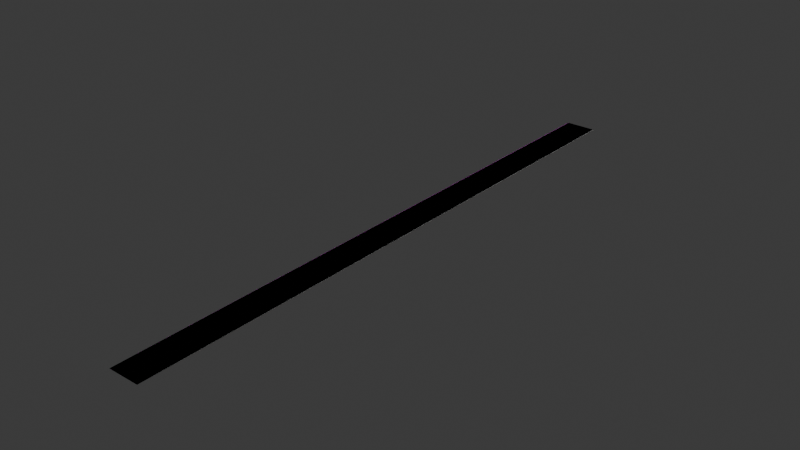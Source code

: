 # Source: road_ronda.blend  (saved by Blender 4.2.66; exported with 4.5.12 LTS)
import bpy
from mathutils import Matrix  # noqa: F401  (used for matrix-valued properties, if any)

bpy.ops.wm.read_factory_settings(use_empty=True)
scene = bpy.context.scene
scene.name = 'Scene'

# ---- collections
col_collection = bpy.data.collections.new('Collection'); scene.collection.children.link(col_collection)

# ---- images (referenced by path relative to the original .blend; pixels are not part of the script)
import os
ASSET_DIR = os.environ.get("B2B_ASSET_DIR", "")  # directory of the original .blend (textures are referenced by path, not embedded)
HERE = os.path.dirname(os.path.abspath(__file__))  # packed textures are extracted next to this script under _unpacked/

def load_image(name, relpath, width, height, colorspace="sRGB"):
    """Load a texture the original file referenced (path relative to the .blend, or extracted next to this script)."""
    p = next((c for c in (os.path.join(HERE, relpath), os.path.join(ASSET_DIR, relpath)) if relpath and os.path.exists(c)), "")
    if p:
        img = bpy.data.images.load(p, check_existing=True)
        img.name = name
    else:  # same state as the original file: an image datablock whose file is absent (Cycles renders it pink)
        img = bpy.data.images.new(name, width, height)
        img.source = "FILE"
        img.filepath = "//" + (relpath or name)
    img.colorspace_settings.name = colorspace
    return img
img_road_ronda_road_vertical_png = load_image('road_ronda_road_vertical.png', 'road_ronda_road_vertical.png', 1024, 1024, 'sRGB')

# ---- materials (node trees are filled in below, after node groups)
mat_texture = bpy.data.materials.new('Texture')
mat_texture.use_backface_culling = True
mat_grey_001 = bpy.data.materials.new('Grey.001')
mat_grey_001.use_backface_culling = True

# ---- material node trees
mat_texture.use_nodes = True; mat_texture.node_tree.nodes.clear()
_N = mat_texture.node_tree.nodes; _L = mat_texture.node_tree.links
n0 = _N.new('ShaderNodeBsdfPrincipled'); n0.name = 'Principled BSDF'; n0.location = (10, 300)
n0.inputs[2].default_value = 1.0
n1 = _N.new('ShaderNodeOutputMaterial'); n1.name = 'Material Output'; n1.location = (300, 300)
n2 = _N.new('ShaderNodeTexImage'); n2.name = 'Image Texture'; n2.location = (-280, 280)
n2.image = img_road_ronda_road_vertical_png
_L.new(n0.outputs[0], n1.inputs[0])
_L.new(n2.outputs[0], n0.inputs[0])
n1.is_active_output = True
mat_grey_001.use_nodes = True; mat_grey_001.node_tree.nodes.clear()
_N = mat_grey_001.node_tree.nodes; _L = mat_grey_001.node_tree.links
n0 = _N.new('ShaderNodeBsdfPrincipled'); n0.name = 'Principled BSDF'; n0.location = (10, 300)
n0.inputs[0].default_value = (0.2159, 0.2159, 0.2159, 1.0)
n0.inputs[2].default_value = 1.0
n1 = _N.new('ShaderNodeOutputMaterial'); n1.name = 'Material Output'; n1.location = (300, 300)
_L.new(n0.outputs[0], n1.inputs[0])
n1.is_active_output = True

# ---- world
world_world = bpy.data.worlds.new('World'); scene.world = world_world
world_world.use_nodes = True; world_world.node_tree.nodes.clear()
_N = world_world.node_tree.nodes; _L = world_world.node_tree.links
n0 = _N.new('ShaderNodeOutputWorld'); n0.name = 'World Output'; n0.location = (300, 300)
n1 = _N.new('ShaderNodeBackground'); n1.name = 'Background'; n1.location = (10, 300)
n1.inputs[0].default_value = (0.05088, 0.05088, 0.05088, 1.0)
_L.new(n1.outputs[0], n0.inputs[0])
n0.is_active_output = True
world_world.color = (0.05088, 0.05088, 0.05088)
world_world.sun_shadow_jitter_overblur = 0.0

# ---- meshes
me_plane_001 = bpy.data.meshes.new('Plane.001')
me_plane_001.from_pydata([(0.0, -2.0, 0.0), (0.0, 2.0, 0.0), (-156.0, -2.0, 0.0), (-156.0, 2.0, 0.0)], [], [(1, 3, 2, 0)])
_uv = me_plane_001.uv_layers.new(name='UVMap')
_uv.uv.foreach_set('vector', [0.0, 0.0, 0.0, 0.0, 0.0, 0.0, 0.0, 0.0])
me_plane_001.update()
me_plane_002 = bpy.data.meshes.new('Plane.002')
me_plane_002.from_pydata([(-1.0, 156.0, 0.0), (1.0, 156.0, 0.0), (1.0, 0.0, 0.0), (-1.0, 0.0, 0.0)], [], [(3, 2, 1, 0)])
_uv = me_plane_002.uv_layers.new(name='UVMap')
_uv.uv.foreach_set('vector', [0.0, 0.75, 1.0, 0.75, 1.0, 1.0, 0.0, 1.0])
me_plane_002.materials.append(mat_texture)
me_plane_002.materials.append(mat_grey_001)
me_plane_002.update()

# ---- objects
ob_plane_colonly = bpy.data.objects.new('Plane-colonly', me_plane_001)
ob_plane = bpy.data.objects.new('Plane', me_plane_002)

# ---- transforms, parenting, visibility, modifiers, constraints
ob_plane_colonly.location = (0.0, 0.0, 0.0)
ob_plane_colonly.rotation_euler = (0.0, -0.0, -1.571)
ob_plane_colonly.scale = (1.0, 2.0, 1.0)
ob_plane.location = (0.0, 0.0, 0.0)
ob_plane.scale = (4.0, 1.0, 1.0)

# ---- collection membership
col_collection.objects.link(ob_plane_colonly)
col_collection.objects.link(ob_plane)

# ---- scene / render settings (as saved in the file)
scene.frame_start = 1; scene.frame_end = 250; scene.frame_set(1)
scene.render.engine = 'BLENDER_EEVEE_NEXT'
bpy.context.view_layer.update()

# ---- added for rendering (the .blend has no active camera and no usable light): camera, sun
cam_auto = bpy.data.cameras.new('AutoCamera')
cam_auto.lens = 50.0
cam_auto.sensor_width = 36.0
cam_auto.clip_end = 2536.4
ob_auto_camera = bpy.data.objects.new('AutoCamera', cam_auto)
scene.collection.objects.link(ob_auto_camera)
ob_auto_camera.location = (144.525, -95.4297, 115.62)
ob_auto_camera.rotation_euler = (1.09748, -7.21219e-08, 0.694738)
scene.camera = ob_auto_camera
light_auto_sun = bpy.data.lights.new('AutoSun', 'SUN')
light_auto_sun.energy = 3.0
light_auto_sun.angle = 0.0523599
ob_auto_sun = bpy.data.objects.new('AutoSun', light_auto_sun)
scene.collection.objects.link(ob_auto_sun)
ob_auto_sun.rotation_euler = (0.872665, 0.174533, 0.523599)
bpy.context.view_layer.update()
